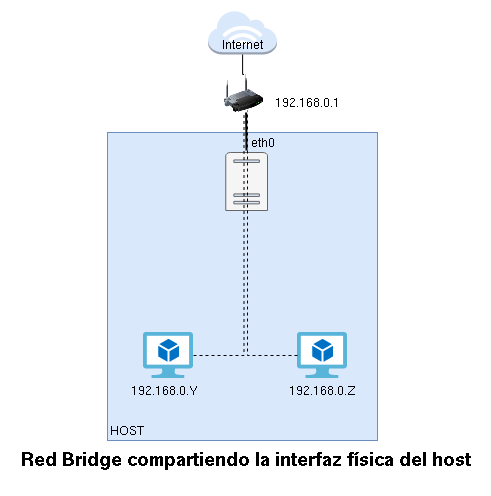

The diagram above was exported from draw.io. Its source (the exported page's mxGraphModel, read from the mxfile embedded in the PNG):
<mxGraphModel dx="1422" dy="760" grid="1" gridSize="10" guides="1" tooltips="1" connect="1" arrows="1" fold="1" page="1" pageScale="1" pageWidth="827" pageHeight="1169" math="0" shadow="0">
  <root>
    <mxCell id="0" />
    <mxCell id="1" parent="0" />
    <mxCell id="ECoGbR0762pp9iFnCjb--15" value="" style="rounded=0;whiteSpace=wrap;html=1;fontSize=18;fillColor=#dae8fc;strokeColor=#6c8ebf;" parent="1" vertex="1">
      <mxGeometry x="310" y="362" width="270" height="308" as="geometry" />
    </mxCell>
    <mxCell id="ECoGbR0762pp9iFnCjb--5" value="" style="outlineConnect=0;dashed=0;verticalLabelPosition=bottom;verticalAlign=top;align=center;html=1;shape=mxgraph.aws3.internet_3;fillColor=#dae8fc;strokeColor=#6c8ebf;" parent="1" vertex="1">
      <mxGeometry x="410.56" y="240" width="68.88" height="44" as="geometry" />
    </mxCell>
    <mxCell id="_etOdeRrxOBRMlxFL1JE-18" value="HOST" style="text;html=1;resizable=0;autosize=1;align=center;verticalAlign=middle;points=[];fillColor=none;strokeColor=none;rounded=0;" parent="1" vertex="1">
      <mxGeometry x="304" y="650" width="50" height="20" as="geometry" />
    </mxCell>
    <mxCell id="9Ma8cIheUYmZL0rjMNAf-10" value="" style="edgeStyle=orthogonalEdgeStyle;rounded=0;orthogonalLoop=1;jettySize=auto;html=1;endArrow=none;endFill=0;" parent="1" source="ECoGbR0762pp9iFnCjb--5" target="9Ma8cIheUYmZL0rjMNAf-4" edge="1">
      <mxGeometry relative="1" as="geometry">
        <mxPoint x="518.8800000000001" y="210" as="targetPoint" />
      </mxGeometry>
    </mxCell>
    <mxCell id="_etOdeRrxOBRMlxFL1JE-19" value="Internet" style="text;html=1;resizable=0;autosize=1;align=center;verticalAlign=middle;points=[];fillColor=none;strokeColor=none;rounded=0;" parent="1" vertex="1">
      <mxGeometry x="415" y="264" width="60" height="20" as="geometry" />
    </mxCell>
    <mxCell id="-73Oau5m9B-L7gfSsbPc-9" value="" style="sketch=0;aspect=fixed;html=1;points=[];align=center;image;fontSize=12;image=img/lib/mscae/Virtual_Machine_2.svg;" parent="1" vertex="1">
      <mxGeometry x="346" y="562" width="50" height="46" as="geometry" />
    </mxCell>
    <mxCell id="-73Oau5m9B-L7gfSsbPc-10" value="" style="sketch=0;aspect=fixed;html=1;points=[];align=center;image;fontSize=12;image=img/lib/mscae/Virtual_Machine_2.svg;" parent="1" vertex="1">
      <mxGeometry x="500" y="562" width="50" height="46" as="geometry" />
    </mxCell>
    <mxCell id="-73Oau5m9B-L7gfSsbPc-20" value="eth0" style="text;html=1;resizable=0;autosize=1;align=center;verticalAlign=middle;points=[];fillColor=none;strokeColor=none;rounded=0;" parent="1" vertex="1">
      <mxGeometry x="445" y="362" width="40" height="20" as="geometry" />
    </mxCell>
    <mxCell id="ECoGbR0762pp9iFnCjb--1" value="192.168.0.Z" style="text;html=1;resizable=0;autosize=1;align=center;verticalAlign=middle;points=[];fillColor=none;strokeColor=none;rounded=0;" parent="1" vertex="1">
      <mxGeometry x="485" y="610" width="80" height="20" as="geometry" />
    </mxCell>
    <mxCell id="ECoGbR0762pp9iFnCjb--2" value="" style="sketch=0;pointerEvents=1;shadow=0;dashed=0;html=1;strokeColor=#666666;labelPosition=center;verticalLabelPosition=bottom;verticalAlign=top;outlineConnect=0;align=center;shape=mxgraph.office.servers.physical_host;fillColor=#f5f5f5;fontColor=#333333;" parent="1" vertex="1">
      <mxGeometry x="428.25" y="382" width="41.75" height="58" as="geometry" />
    </mxCell>
    <mxCell id="ECoGbR0762pp9iFnCjb--9" value="192.168.0.Y" style="text;html=1;resizable=0;autosize=1;align=center;verticalAlign=middle;points=[];fillColor=none;strokeColor=none;rounded=0;" parent="1" vertex="1">
      <mxGeometry x="327" y="610" width="80" height="20" as="geometry" />
    </mxCell>
    <mxCell id="ECoGbR0762pp9iFnCjb--10" value="&lt;h2&gt;&lt;font size=&quot;1&quot;&gt;&lt;b style=&quot;font-size: 18px&quot;&gt;Red Bridge &lt;/b&gt;&lt;/font&gt;compartiendo la interfaz física del host&lt;font size=&quot;1&quot;&gt;&lt;b style=&quot;font-size: 18px&quot;&gt;&lt;/b&gt;&lt;/font&gt;&lt;/h2&gt;" style="text;html=1;resizable=0;autosize=1;align=center;verticalAlign=middle;points=[];fillColor=none;strokeColor=none;rounded=0;" parent="1" vertex="1">
      <mxGeometry x="213.25" y="665" width="470" height="50" as="geometry" />
    </mxCell>
    <mxCell id="9Ma8cIheUYmZL0rjMNAf-4" value="" style="image;html=1;image=img/lib/clip_art/networking/Wireless_Router_128x128.png" parent="1" vertex="1">
      <mxGeometry x="423" y="304" width="47" height="38" as="geometry" />
    </mxCell>
    <mxCell id="9Ma8cIheUYmZL0rjMNAf-11" style="edgeStyle=orthogonalEdgeStyle;rounded=0;orthogonalLoop=1;jettySize=auto;html=1;exitX=0.5;exitY=1;exitDx=0;exitDy=0;endArrow=none;endFill=0;" parent="1" source="9Ma8cIheUYmZL0rjMNAf-4" target="9Ma8cIheUYmZL0rjMNAf-4" edge="1">
      <mxGeometry relative="1" as="geometry" />
    </mxCell>
    <mxCell id="9Ma8cIheUYmZL0rjMNAf-12" value="192.168.0.1" style="text;html=1;resizable=0;autosize=1;align=center;verticalAlign=middle;points=[];fillColor=none;strokeColor=none;rounded=0;" parent="1" vertex="1">
      <mxGeometry x="470" y="322" width="80" height="20" as="geometry" />
    </mxCell>
    <mxCell id="-73Oau5m9B-L7gfSsbPc-15" value="" style="edgeStyle=orthogonalEdgeStyle;rounded=0;orthogonalLoop=1;jettySize=auto;html=1;endArrow=none;endFill=0;dashed=1;" parent="1" source="-73Oau5m9B-L7gfSsbPc-9" target="9Ma8cIheUYmZL0rjMNAf-4" edge="1">
      <mxGeometry relative="1" as="geometry">
        <mxPoint x="389.1300000000001" y="496" as="targetPoint" />
        <Array as="points" />
      </mxGeometry>
    </mxCell>
    <mxCell id="8k9l7iY5w7h74iDkNaNi-2" value="" style="edgeStyle=orthogonalEdgeStyle;rounded=0;orthogonalLoop=1;jettySize=auto;html=1;endArrow=none;endFill=0;dashed=1;" edge="1" parent="1">
      <mxGeometry relative="1" as="geometry">
        <mxPoint x="500" y="585" as="sourcePoint" />
        <mxPoint x="450" y="340" as="targetPoint" />
        <Array as="points">
          <mxPoint x="450" y="585" />
          <mxPoint x="450" y="342" />
        </Array>
      </mxGeometry>
    </mxCell>
    <mxCell id="8k9l7iY5w7h74iDkNaNi-3" value="" style="endArrow=none;html=1;rounded=0;strokeWidth=2;" edge="1" parent="1">
      <mxGeometry width="50" height="50" relative="1" as="geometry">
        <mxPoint x="449" y="380" as="sourcePoint" />
        <mxPoint x="448.63" y="342" as="targetPoint" />
      </mxGeometry>
    </mxCell>
  </root>
</mxGraphModel>